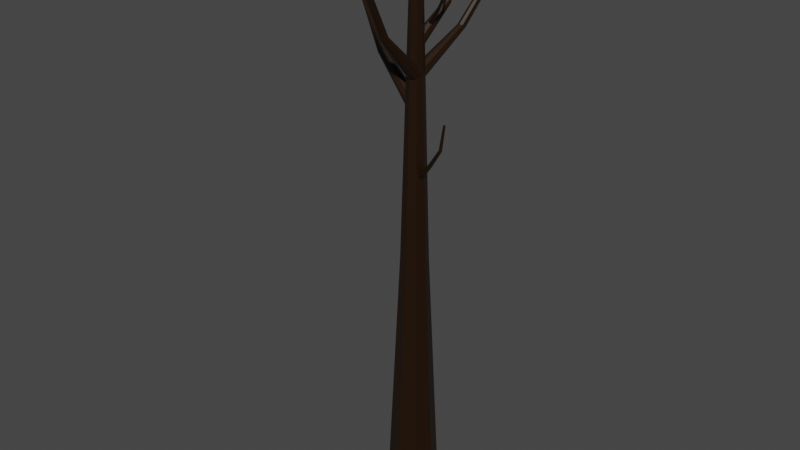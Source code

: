 # Source: deadtree3.blend  (saved by Blender 2.82.7; exported with 4.5.12 LTS)
import bpy
from mathutils import Matrix  # noqa: F401  (used for matrix-valued properties, if any)

bpy.ops.wm.read_factory_settings(use_empty=True)
scene = bpy.context.scene
scene.name = 'Scene'

# ---- collections
col_collection = bpy.data.collections.new('Collection'); scene.collection.children.link(col_collection)

# ---- materials (node trees are filled in below, after node groups)
mat_material = bpy.data.materials.new('Material')
mat_material.alpha_threshold = 0.0
mat_material.use_transparent_shadow = False
mat_material.line_color = (0.0, 0.0, 0.0, 1.0)

# ---- material node trees
mat_material.use_nodes = True; mat_material.node_tree.nodes.clear()
_N = mat_material.node_tree.nodes; _L = mat_material.node_tree.links
n0 = _N.new('ShaderNodeOutputMaterial'); n0.name = 'Material Output'; n0.location = (300, 300)
n1 = _N.new('ShaderNodeBsdfPrincipled'); n1.name = 'Principled BSDF'; n1.location = (10, 300)
n1.distribution = 'GGX'
n1.subsurface_method = 'BURLEY'
n1.inputs[0].default_value = (0.0151, 0.005181, 0.0, 1.0)
n1.inputs[2].default_value = 0.4
n1.inputs[3].default_value = 1.45
n1.inputs[27].default_value = (0.0, 0.0, 0.0, 1.0)
n1.inputs[28].default_value = 1.0
_L.new(n1.outputs[0], n0.inputs[0])
n0.is_active_output = True

# ---- world
world_world = bpy.data.worlds.new('World'); scene.world = world_world
world_world.use_nodes = True; world_world.node_tree.nodes.clear()
_N = world_world.node_tree.nodes; _L = world_world.node_tree.links
n0 = _N.new('ShaderNodeOutputWorld'); n0.name = 'World Output'; n0.location = (300, 300)
n1 = _N.new('ShaderNodeBackground'); n1.name = 'Background'; n1.location = (10, 300)
n1.inputs[0].default_value = (0.05088, 0.05088, 0.05088, 1.0)
_L.new(n1.outputs[0], n0.inputs[0])
n0.is_active_output = True
world_world.color = (0.05088, 0.05088, 0.05088)
world_world.use_sun_shadow = False
world_world.sun_shadow_jitter_overblur = 0.0

# ---- meshes
me_cube = bpy.data.meshes.new('Cube')
me_cube.from_pydata([(0.2256, 0.2256, 1.0), (1.0, 1.0, -1.0), (0.2256, -0.2256, 1.0), (1.0, -1.0, -1.0), (-0.2256, 0.2256, 1.0), (-1.0, 1.0, -1.0), (-0.2256, -0.2256, 1.0), (-1.0, -1.0, -1.0), (-1.377, 0.0, -1.0), (0.0, 1.377, -1.0), (0.514, 0.514, 0.0), (-0.514, -0.514, 0.0), (0.514, -0.514, 0.0), (-0.514, 0.514, 0.0), (0.0, -0.3108, 1.0), (0.3108, 0.0, 1.0), (0.0, -1.377, -1.0), (-0.3108, 0.0, 1.0), (0.0, 0.3108, 1.0), (1.377, 0.0, -1.0), (0.0, 0.708, 0.0), (0.708, 0.0, 0.0), (0.0, 0.0, -1.0), (-0.708, 0.0, 0.0), (0.0, -0.708, 0.0), (0.0, -0.1239, 1.114), (-0.08994, -0.08994, 1.114), (0.1239, 1.785e-09, 1.114), (0.08994, -0.08994, 1.114), (-0.1239, 1.785e-09, 1.114), (-0.08994, 0.08994, 1.114), (0.0, 0.1239, 1.114), (0.08994, 0.08994, 1.114), (0.0, 1.785e-09, 1.114)], [], [(2, 15, 27, 28), (24, 14, 6, 11), (23, 17, 4, 13), (22, 19, 3, 16), (21, 15, 2, 12), (20, 18, 0, 10), (9, 20, 10, 1), (5, 13, 20, 9), (13, 4, 18, 20), (19, 21, 12, 3), (1, 10, 21, 19), (10, 0, 15, 21), (8, 22, 16, 7), (5, 9, 22, 8), (9, 1, 19, 22), (8, 23, 13, 5), (7, 11, 23, 8), (11, 6, 17, 23), (16, 24, 11, 7), (3, 12, 24, 16), (12, 2, 14, 24), (14, 2, 28, 25), (4, 17, 29, 30), (18, 4, 30, 31), (33, 29, 26, 25), (27, 33, 25, 28), (32, 31, 33, 27), (31, 30, 29, 33), (17, 6, 26, 29), (0, 18, 31, 32), (15, 0, 32, 27), (6, 14, 25, 26)])
_uv = me_cube.uv_layers.new(name='UVMap')
_uv.uv.foreach_set('vector', [0.625, 0.75, 0.625, 0.625, 0.625, 0.625, 0.625, 0.75, 0.5, 0.875, 0.625, 0.875, 0.625, 1.0, 0.5, 1.0, 0.5, 0.125, 0.625, 0.125, 0.625, 0.25, 0.5, 0.25, 0.25, 0.625, 0.375, 0.625, 0.375, 0.75, 0.25, 0.75, 0.5, 0.625, 0.625, 0.625, 0.625, 0.75, 0.5, 0.75, 0.5, 0.375, 0.625, 0.375, 0.625, 0.5, 0.5, 0.5, 0.375, 0.375, 0.5, 0.375, 0.5, 0.5, 0.375, 0.5, 0.375, 0.25, 0.5, 0.25, 0.5, 0.375, 0.375, 0.375, 0.5, 0.25, 0.625, 0.25, 0.625, 0.375, 0.5, 0.375, 0.375, 0.625, 0.5, 0.625, 0.5, 0.75, 0.375, 0.75, 0.375, 0.5, 0.5, 0.5, 0.5, 0.625, 0.375, 0.625, 0.5, 0.5, 0.625, 0.5, 0.625, 0.625, 0.5, 0.625, 0.125, 0.625, 0.25, 0.625, 0.25, 0.75, 0.125, 0.75, 0.125, 0.5, 0.25, 0.5, 0.25, 0.625, 0.125, 0.625, 0.25, 0.5, 0.375, 0.5, 0.375, 0.625, 0.25, 0.625, 0.375, 0.125, 0.5, 0.125, 0.5, 0.25, 0.375, 0.25, 0.375, 0.0, 0.5, 0.0, 0.5, 0.125, 0.375, 0.125, 0.5, 0.0, 0.625, 0.0, 0.625, 0.125, 0.5, 0.125, 0.375, 0.875, 0.5, 0.875, 0.5, 1.0, 0.375, 1.0, 0.375, 0.75, 0.5, 0.75, 0.5, 0.875, 0.375, 0.875, 0.5, 0.75, 0.625, 0.75, 0.625, 0.875, 0.5, 0.875, 0.625, 0.875, 0.625, 0.75, 0.625, 0.75, 0.625, 0.875, 0.625, 0.25, 0.625, 0.125, 0.625, 0.125, 0.625, 0.25, 0.625, 0.375, 0.625, 0.25, 0.625, 0.25, 0.625, 0.375, 0.75, 0.625, 0.875, 0.625, 0.875, 0.75, 0.75, 0.75, 0.625, 0.625, 0.75, 0.625, 0.75, 0.75, 0.625, 0.75, 0.625, 0.5, 0.75, 0.5, 0.75, 0.625, 0.625, 0.625, 0.75, 0.5, 0.875, 0.5, 0.875, 0.625, 0.75, 0.625, 0.625, 0.125, 0.625, 0.0, 0.625, 0.0, 0.625, 0.125, 0.625, 0.5, 0.625, 0.375, 0.625, 0.375, 0.625, 0.5, 0.625, 0.625, 0.625, 0.5, 0.625, 0.5, 0.625, 0.625, 0.625, 1.0, 0.625, 0.875, 0.625, 0.875, 0.625, 1.0])
me_cube.materials.append(mat_material)
me_cube.use_remesh_preserve_volume = False
me_cube.use_remesh_preserve_attributes = False
me_cube.use_mirror_vertex_groups = False
me_cube.update()
me_cube_001 = bpy.data.meshes.new('Cube.001')
me_cube_001.from_pydata([(0.2932, 0.2932, 1.0), (1.0, 1.0, -1.0), (0.2932, -0.2932, 1.0), (1.0, -1.0, -1.0), (-0.2932, 0.2932, 1.0), (-1.0, 1.0, -1.0), (-0.2932, -0.2932, 1.0), (-1.0, -1.0, -1.0), (-1.377, 0.0, -1.0), (0.0, 1.377, -1.0), (0.514, 2.807, -0.2541), (-0.514, 1.779, -0.2541), (0.514, 1.779, -0.2541), (-0.514, 2.807, -0.2541), (0.0, -0.4039, 1.0), (0.4039, 0.0, 1.0), (0.0, -1.377, -1.0), (-0.4039, 0.0, 1.0), (0.0, 0.4039, 1.0), (1.377, 0.0, -1.0), (0.0, 3.001, -0.2541), (0.708, 2.293, -0.2541), (0.0, 0.0, -1.0), (-0.708, 2.293, -0.2541), (0.0, 1.585, -0.2541), (0.0, 0.0, 1.0)], [], [(25, 17, 6, 14), (24, 14, 6, 11), (23, 17, 4, 13), (22, 19, 3, 16), (21, 15, 2, 12), (20, 18, 0, 10), (9, 20, 10, 1), (5, 13, 20, 9), (13, 4, 18, 20), (19, 21, 12, 3), (1, 10, 21, 19), (10, 0, 15, 21), (8, 22, 16, 7), (5, 9, 22, 8), (9, 1, 19, 22), (8, 23, 13, 5), (7, 11, 23, 8), (11, 6, 17, 23), (16, 24, 11, 7), (3, 12, 24, 16), (12, 2, 14, 24), (15, 25, 14, 2), (0, 18, 25, 15), (18, 4, 17, 25)])
_uv = me_cube_001.uv_layers.new(name='UVMap')
_uv.uv.foreach_set('vector', [0.75, 0.625, 0.875, 0.625, 0.875, 0.75, 0.75, 0.75, 0.5, 0.875, 0.625, 0.875, 0.625, 1.0, 0.5, 1.0, 0.5, 0.125, 0.625, 0.125, 0.625, 0.25, 0.5, 0.25, 0.25, 0.625, 0.375, 0.625, 0.375, 0.75, 0.25, 0.75, 0.5, 0.625, 0.625, 0.625, 0.625, 0.75, 0.5, 0.75, 0.5, 0.375, 0.625, 0.375, 0.625, 0.5, 0.5, 0.5, 0.375, 0.375, 0.5, 0.375, 0.5, 0.5, 0.375, 0.5, 0.375, 0.25, 0.5, 0.25, 0.5, 0.375, 0.375, 0.375, 0.5, 0.25, 0.625, 0.25, 0.625, 0.375, 0.5, 0.375, 0.375, 0.625, 0.5, 0.625, 0.5, 0.75, 0.375, 0.75, 0.375, 0.5, 0.5, 0.5, 0.5, 0.625, 0.375, 0.625, 0.5, 0.5, 0.625, 0.5, 0.625, 0.625, 0.5, 0.625, 0.125, 0.625, 0.25, 0.625, 0.25, 0.75, 0.125, 0.75, 0.125, 0.5, 0.25, 0.5, 0.25, 0.625, 0.125, 0.625, 0.25, 0.5, 0.375, 0.5, 0.375, 0.625, 0.25, 0.625, 0.375, 0.125, 0.5, 0.125, 0.5, 0.25, 0.375, 0.25, 0.375, 0.0, 0.5, 0.0, 0.5, 0.125, 0.375, 0.125, 0.5, 0.0, 0.625, 0.0, 0.625, 0.125, 0.5, 0.125, 0.375, 0.875, 0.5, 0.875, 0.5, 1.0, 0.375, 1.0, 0.375, 0.75, 0.5, 0.75, 0.5, 0.875, 0.375, 0.875, 0.5, 0.75, 0.625, 0.75, 0.625, 0.875, 0.5, 0.875, 0.625, 0.625, 0.75, 0.625, 0.75, 0.75, 0.625, 0.75, 0.625, 0.5, 0.75, 0.5, 0.75, 0.625, 0.625, 0.625, 0.75, 0.5, 0.875, 0.5, 0.875, 0.625, 0.75, 0.625])
me_cube_001.materials.append(mat_material)
me_cube_001.use_remesh_preserve_volume = False
me_cube_001.use_remesh_preserve_attributes = False
me_cube_001.use_mirror_vertex_groups = False
me_cube_001.update()
me_cube_002 = bpy.data.meshes.new('Cube.002')
me_cube_002.from_pydata([(0.2932, 0.2932, 1.0), (1.0, 1.0, -1.0), (0.2932, -0.2932, 1.0), (1.0, -1.0, -1.0), (-0.2932, 0.2932, 1.0), (-1.0, 1.0, -1.0), (-0.2932, -0.2932, 1.0), (-1.0, -1.0, -1.0), (-1.377, 0.0, -1.0), (0.0, 1.377, -1.0), (0.514, 2.807, -0.2541), (-0.514, 1.779, -0.2541), (0.514, 1.779, -0.2541), (-0.514, 2.807, -0.2541), (0.0, -0.4039, 1.0), (0.4039, 0.0, 1.0), (0.0, -1.377, -1.0), (-0.4039, 0.0, 1.0), (0.0, 0.4039, 1.0), (1.377, 0.0, -1.0), (0.0, 3.001, -0.2541), (0.708, 2.293, -0.2541), (0.0, 0.0, -1.0), (-0.708, 2.293, -0.2541), (0.0, 1.585, -0.2541), (0.0, 0.0, 1.0), (-0.05316, 3.117, 0.4156), (0.7568, 3.927, 0.4156), (0.7568, 3.117, 0.4156), (-0.05316, 3.927, 0.4156), (0.3518, 4.079, 0.4156), (0.9096, 3.522, 0.4156), (-0.206, 3.522, 0.4156), (0.3518, 2.964, 0.4156)], [], [(25, 17, 6, 14), (33, 14, 6, 26), (32, 17, 4, 29), (22, 19, 3, 16), (31, 15, 2, 28), (30, 18, 0, 27), (9, 20, 10, 1), (5, 13, 20, 9), (29, 4, 18, 30), (19, 21, 12, 3), (1, 10, 21, 19), (27, 0, 15, 31), (8, 22, 16, 7), (5, 9, 22, 8), (9, 1, 19, 22), (8, 23, 13, 5), (7, 11, 23, 8), (26, 6, 17, 32), (16, 24, 11, 7), (3, 12, 24, 16), (28, 2, 14, 33), (15, 25, 14, 2), (0, 18, 25, 15), (18, 4, 17, 25), (12, 28, 33, 24), (11, 26, 32, 23), (10, 27, 31, 21), (13, 29, 30, 20), (20, 30, 27, 10), (21, 31, 28, 12), (23, 32, 29, 13), (24, 33, 26, 11)])
_uv = me_cube_002.uv_layers.new(name='UVMap')
_uv.uv.foreach_set('vector', [0.75, 0.625, 0.875, 0.625, 0.875, 0.75, 0.75, 0.75, 0.5617, 0.875, 0.625, 0.875, 0.625, 1.0, 0.5617, 1.0, 0.5617, 0.125, 0.625, 0.125, 0.625, 0.25, 0.5617, 0.25, 0.25, 0.625, 0.375, 0.625, 0.375, 0.75, 0.25, 0.75, 0.5617, 0.625, 0.625, 0.625, 0.625, 0.75, 0.5617, 0.75, 0.5617, 0.375, 0.625, 0.375, 0.625, 0.5, 0.5617, 0.5, 0.375, 0.375, 0.5, 0.375, 0.5, 0.5, 0.375, 0.5, 0.375, 0.25, 0.5, 0.25, 0.5, 0.375, 0.375, 0.375, 0.5617, 0.25, 0.625, 0.25, 0.625, 0.375, 0.5617, 0.375, 0.375, 0.625, 0.5, 0.625, 0.5, 0.75, 0.375, 0.75, 0.375, 0.5, 0.5, 0.5, 0.5, 0.625, 0.375, 0.625, 0.5617, 0.5, 0.625, 0.5, 0.625, 0.625, 0.5617, 0.625, 0.125, 0.625, 0.25, 0.625, 0.25, 0.75, 0.125, 0.75, 0.125, 0.5, 0.25, 0.5, 0.25, 0.625, 0.125, 0.625, 0.25, 0.5, 0.375, 0.5, 0.375, 0.625, 0.25, 0.625, 0.375, 0.125, 0.5, 0.125, 0.5, 0.25, 0.375, 0.25, 0.375, 0.0, 0.5, 0.0, 0.5, 0.125, 0.375, 0.125, 0.5617, 0.0, 0.625, 0.0, 0.625, 0.125, 0.5617, 0.125, 0.375, 0.875, 0.5, 0.875, 0.5, 1.0, 0.375, 1.0, 0.375, 0.75, 0.5, 0.75, 0.5, 0.875, 0.375, 0.875, 0.5617, 0.75, 0.625, 0.75, 0.625, 0.875, 0.5617, 0.875, 0.625, 0.625, 0.75, 0.625, 0.75, 0.75, 0.625, 0.75, 0.625, 0.5, 0.75, 0.5, 0.75, 0.625, 0.625, 0.625, 0.75, 0.5, 0.875, 0.5, 0.875, 0.625, 0.75, 0.625, 0.5, 0.75, 0.5617, 0.75, 0.5617, 0.875, 0.5, 0.875, 0.5, 0.0, 0.5617, 0.0, 0.5617, 0.125, 0.5, 0.125, 0.5, 0.5, 0.5617, 0.5, 0.5617, 0.625, 0.5, 0.625, 0.5, 0.25, 0.5617, 0.25, 0.5617, 0.375, 0.5, 0.375, 0.5, 0.375, 0.5617, 0.375, 0.5617, 0.5, 0.5, 0.5, 0.5, 0.625, 0.5617, 0.625, 0.5617, 0.75, 0.5, 0.75, 0.5, 0.125, 0.5617, 0.125, 0.5617, 0.25, 0.5, 0.25, 0.5, 0.875, 0.5617, 0.875, 0.5617, 1.0, 0.5, 1.0])
me_cube_002.materials.append(mat_material)
me_cube_002.use_remesh_preserve_volume = False
me_cube_002.use_remesh_preserve_attributes = False
me_cube_002.use_mirror_vertex_groups = False
me_cube_002.update()
me_cube_003 = bpy.data.meshes.new('Cube.003')
me_cube_003.from_pydata([(0.2932, 0.2932, 1.0), (1.0, 1.0, -1.0), (0.2932, -0.2932, 1.0), (1.0, -1.0, -1.0), (-0.2932, 0.2932, 1.0), (-1.0, 1.0, -1.0), (-0.2932, -0.2932, 1.0), (-1.0, -1.0, -1.0), (-1.377, 0.0, -1.0), (0.0, 1.377, -1.0), (0.514, 2.807, -0.2541), (-0.514, 1.779, -0.2541), (0.514, 1.779, -0.2541), (-0.514, 2.807, -0.2541), (0.0, -0.4039, 1.0), (0.4039, 0.0, 1.0), (0.0, -1.377, -1.0), (-0.4039, 0.0, 1.0), (0.0, 0.4039, 1.0), (1.377, 0.0, -1.0), (0.0, 3.001, -0.2541), (0.708, 2.293, -0.2541), (0.0, 0.0, -1.0), (-0.708, 2.293, -0.2541), (0.0, 1.585, -0.2541), (0.0, 0.0, 1.0), (-0.05316, 3.117, 0.4156), (0.7568, 3.927, 0.4156), (0.7568, 3.117, 0.4156), (-0.05316, 3.927, 0.4156), (0.3518, 4.079, 0.4156), (0.9096, 3.522, 0.4156), (-0.206, 3.522, 0.4156), (0.3518, 2.964, 0.4156)], [], [(25, 17, 6, 14), (33, 14, 6, 26), (32, 17, 4, 29), (22, 19, 3, 16), (31, 15, 2, 28), (30, 18, 0, 27), (9, 20, 10, 1), (5, 13, 20, 9), (29, 4, 18, 30), (19, 21, 12, 3), (1, 10, 21, 19), (27, 0, 15, 31), (8, 22, 16, 7), (5, 9, 22, 8), (9, 1, 19, 22), (8, 23, 13, 5), (7, 11, 23, 8), (26, 6, 17, 32), (16, 24, 11, 7), (3, 12, 24, 16), (28, 2, 14, 33), (15, 25, 14, 2), (0, 18, 25, 15), (18, 4, 17, 25), (12, 28, 33, 24), (11, 26, 32, 23), (10, 27, 31, 21), (13, 29, 30, 20), (20, 30, 27, 10), (21, 31, 28, 12), (23, 32, 29, 13), (24, 33, 26, 11)])
_uv = me_cube_003.uv_layers.new(name='UVMap')
_uv.uv.foreach_set('vector', [0.75, 0.625, 0.875, 0.625, 0.875, 0.75, 0.75, 0.75, 0.5617, 0.875, 0.625, 0.875, 0.625, 1.0, 0.5617, 1.0, 0.5617, 0.125, 0.625, 0.125, 0.625, 0.25, 0.5617, 0.25, 0.25, 0.625, 0.375, 0.625, 0.375, 0.75, 0.25, 0.75, 0.5617, 0.625, 0.625, 0.625, 0.625, 0.75, 0.5617, 0.75, 0.5617, 0.375, 0.625, 0.375, 0.625, 0.5, 0.5617, 0.5, 0.375, 0.375, 0.5, 0.375, 0.5, 0.5, 0.375, 0.5, 0.375, 0.25, 0.5, 0.25, 0.5, 0.375, 0.375, 0.375, 0.5617, 0.25, 0.625, 0.25, 0.625, 0.375, 0.5617, 0.375, 0.375, 0.625, 0.5, 0.625, 0.5, 0.75, 0.375, 0.75, 0.375, 0.5, 0.5, 0.5, 0.5, 0.625, 0.375, 0.625, 0.5617, 0.5, 0.625, 0.5, 0.625, 0.625, 0.5617, 0.625, 0.125, 0.625, 0.25, 0.625, 0.25, 0.75, 0.125, 0.75, 0.125, 0.5, 0.25, 0.5, 0.25, 0.625, 0.125, 0.625, 0.25, 0.5, 0.375, 0.5, 0.375, 0.625, 0.25, 0.625, 0.375, 0.125, 0.5, 0.125, 0.5, 0.25, 0.375, 0.25, 0.375, 0.0, 0.5, 0.0, 0.5, 0.125, 0.375, 0.125, 0.5617, 0.0, 0.625, 0.0, 0.625, 0.125, 0.5617, 0.125, 0.375, 0.875, 0.5, 0.875, 0.5, 1.0, 0.375, 1.0, 0.375, 0.75, 0.5, 0.75, 0.5, 0.875, 0.375, 0.875, 0.5617, 0.75, 0.625, 0.75, 0.625, 0.875, 0.5617, 0.875, 0.625, 0.625, 0.75, 0.625, 0.75, 0.75, 0.625, 0.75, 0.625, 0.5, 0.75, 0.5, 0.75, 0.625, 0.625, 0.625, 0.75, 0.5, 0.875, 0.5, 0.875, 0.625, 0.75, 0.625, 0.5, 0.75, 0.5617, 0.75, 0.5617, 0.875, 0.5, 0.875, 0.5, 0.0, 0.5617, 0.0, 0.5617, 0.125, 0.5, 0.125, 0.5, 0.5, 0.5617, 0.5, 0.5617, 0.625, 0.5, 0.625, 0.5, 0.25, 0.5617, 0.25, 0.5617, 0.375, 0.5, 0.375, 0.5, 0.375, 0.5617, 0.375, 0.5617, 0.5, 0.5, 0.5, 0.5, 0.625, 0.5617, 0.625, 0.5617, 0.75, 0.5, 0.75, 0.5, 0.125, 0.5617, 0.125, 0.5617, 0.25, 0.5, 0.25, 0.5, 0.875, 0.5617, 0.875, 0.5617, 1.0, 0.5, 1.0])
me_cube_003.materials.append(mat_material)
me_cube_003.use_remesh_preserve_volume = False
me_cube_003.use_remesh_preserve_attributes = False
me_cube_003.use_mirror_vertex_groups = False
me_cube_003.update()
me_cube_004 = bpy.data.meshes.new('Cube.004')
me_cube_004.from_pydata([(0.2932, 2.269, 0.4096), (1.0, 1.0, -1.0), (0.2932, 1.682, 0.4096), (1.0, -1.0, -1.0), (-0.2932, 2.269, 0.4096), (-1.0, 1.0, -1.0), (-0.2932, 1.682, 0.4096), (-1.0, -1.0, -1.0), (-1.377, 0.0, -1.0), (0.0, 1.377, -1.0), (2.481, 2.747, -0.3345), (1.453, 1.719, -0.3345), (2.481, 1.719, -0.3345), (1.453, 2.747, -0.3345), (0.0, 1.572, 0.4096), (0.4039, 1.976, 0.4096), (0.0, -1.377, -1.0), (-0.4039, 1.976, 0.4096), (0.0, 2.38, 0.4096), (1.377, 0.0, -1.0), (1.967, 2.941, -0.3345), (2.675, 2.233, -0.3345), (0.0, 0.0, -1.0), (1.259, 2.233, -0.3345), (1.967, 1.525, -0.3345), (0.0, 1.976, 0.4096)], [], [(25, 17, 6, 14), (24, 14, 6, 11), (23, 17, 4, 13), (22, 19, 3, 16), (21, 15, 2, 12), (20, 18, 0, 10), (9, 20, 10, 1), (5, 13, 20, 9), (13, 4, 18, 20), (19, 21, 12, 3), (1, 10, 21, 19), (10, 0, 15, 21), (8, 22, 16, 7), (5, 9, 22, 8), (9, 1, 19, 22), (8, 23, 13, 5), (7, 11, 23, 8), (11, 6, 17, 23), (16, 24, 11, 7), (3, 12, 24, 16), (12, 2, 14, 24), (15, 25, 14, 2), (0, 18, 25, 15), (18, 4, 17, 25)])
_uv = me_cube_004.uv_layers.new(name='UVMap')
_uv.uv.foreach_set('vector', [0.75, 0.625, 0.875, 0.625, 0.875, 0.75, 0.75, 0.75, 0.5, 0.875, 0.625, 0.875, 0.625, 1.0, 0.5, 1.0, 0.5, 0.125, 0.625, 0.125, 0.625, 0.25, 0.5, 0.25, 0.25, 0.625, 0.375, 0.625, 0.375, 0.75, 0.25, 0.75, 0.5, 0.625, 0.625, 0.625, 0.625, 0.75, 0.5, 0.75, 0.5, 0.375, 0.625, 0.375, 0.625, 0.5, 0.5, 0.5, 0.375, 0.375, 0.5, 0.375, 0.5, 0.5, 0.375, 0.5, 0.375, 0.25, 0.5, 0.25, 0.5, 0.375, 0.375, 0.375, 0.5, 0.25, 0.625, 0.25, 0.625, 0.375, 0.5, 0.375, 0.375, 0.625, 0.5, 0.625, 0.5, 0.75, 0.375, 0.75, 0.375, 0.5, 0.5, 0.5, 0.5, 0.625, 0.375, 0.625, 0.5, 0.5, 0.625, 0.5, 0.625, 0.625, 0.5, 0.625, 0.125, 0.625, 0.25, 0.625, 0.25, 0.75, 0.125, 0.75, 0.125, 0.5, 0.25, 0.5, 0.25, 0.625, 0.125, 0.625, 0.25, 0.5, 0.375, 0.5, 0.375, 0.625, 0.25, 0.625, 0.375, 0.125, 0.5, 0.125, 0.5, 0.25, 0.375, 0.25, 0.375, 0.0, 0.5, 0.0, 0.5, 0.125, 0.375, 0.125, 0.5, 0.0, 0.625, 0.0, 0.625, 0.125, 0.5, 0.125, 0.375, 0.875, 0.5, 0.875, 0.5, 1.0, 0.375, 1.0, 0.375, 0.75, 0.5, 0.75, 0.5, 0.875, 0.375, 0.875, 0.5, 0.75, 0.625, 0.75, 0.625, 0.875, 0.5, 0.875, 0.625, 0.625, 0.75, 0.625, 0.75, 0.75, 0.625, 0.75, 0.625, 0.5, 0.75, 0.5, 0.75, 0.625, 0.625, 0.625, 0.75, 0.5, 0.875, 0.5, 0.875, 0.625, 0.75, 0.625])
me_cube_004.materials.append(mat_material)
me_cube_004.use_remesh_preserve_volume = False
me_cube_004.use_remesh_preserve_attributes = False
me_cube_004.use_mirror_vertex_groups = False
me_cube_004.update()
me_cube_005 = bpy.data.meshes.new('Cube.005')
me_cube_005.from_pydata([(0.2932, 0.2932, 1.0), (1.0, 1.0, -1.0), (0.2932, -0.2932, 1.0), (1.0, -1.0, -1.0), (-0.2932, 0.2932, 1.0), (-1.0, 1.0, -1.0), (-0.2932, -0.2932, 1.0), (-1.0, -1.0, -1.0), (-1.377, 0.0, -1.0), (0.0, 1.377, -1.0), (0.514, 2.807, -0.2541), (-0.514, 1.779, -0.2541), (0.514, 1.779, -0.2541), (-0.514, 2.807, -0.2541), (0.0, -0.4039, 1.0), (0.4039, 0.0, 1.0), (0.0, -1.377, -1.0), (-0.4039, 0.0, 1.0), (0.0, 0.4039, 1.0), (1.377, 0.0, -1.0), (0.0, 3.001, -0.2541), (0.708, 2.293, -0.2541), (0.0, 0.0, -1.0), (-0.708, 2.293, -0.2541), (0.0, 1.585, -0.2541), (0.0, 0.0, 1.0), (-0.05316, 3.117, 0.4156), (0.7568, 3.927, 0.4156), (0.7568, 3.117, 0.4156), (-0.05316, 3.927, 0.4156), (0.3518, 4.079, 0.4156), (0.9096, 3.522, 0.4156), (-0.206, 3.522, 0.4156), (0.3518, 2.964, 0.4156)], [], [(25, 17, 6, 14), (33, 14, 6, 26), (32, 17, 4, 29), (22, 19, 3, 16), (31, 15, 2, 28), (30, 18, 0, 27), (9, 20, 10, 1), (5, 13, 20, 9), (29, 4, 18, 30), (19, 21, 12, 3), (1, 10, 21, 19), (27, 0, 15, 31), (8, 22, 16, 7), (5, 9, 22, 8), (9, 1, 19, 22), (8, 23, 13, 5), (7, 11, 23, 8), (26, 6, 17, 32), (16, 24, 11, 7), (3, 12, 24, 16), (28, 2, 14, 33), (15, 25, 14, 2), (0, 18, 25, 15), (18, 4, 17, 25), (12, 28, 33, 24), (11, 26, 32, 23), (10, 27, 31, 21), (13, 29, 30, 20), (20, 30, 27, 10), (21, 31, 28, 12), (23, 32, 29, 13), (24, 33, 26, 11)])
_uv = me_cube_005.uv_layers.new(name='UVMap')
_uv.uv.foreach_set('vector', [0.75, 0.625, 0.875, 0.625, 0.875, 0.75, 0.75, 0.75, 0.5617, 0.875, 0.625, 0.875, 0.625, 1.0, 0.5617, 1.0, 0.5617, 0.125, 0.625, 0.125, 0.625, 0.25, 0.5617, 0.25, 0.25, 0.625, 0.375, 0.625, 0.375, 0.75, 0.25, 0.75, 0.5617, 0.625, 0.625, 0.625, 0.625, 0.75, 0.5617, 0.75, 0.5617, 0.375, 0.625, 0.375, 0.625, 0.5, 0.5617, 0.5, 0.375, 0.375, 0.5, 0.375, 0.5, 0.5, 0.375, 0.5, 0.375, 0.25, 0.5, 0.25, 0.5, 0.375, 0.375, 0.375, 0.5617, 0.25, 0.625, 0.25, 0.625, 0.375, 0.5617, 0.375, 0.375, 0.625, 0.5, 0.625, 0.5, 0.75, 0.375, 0.75, 0.375, 0.5, 0.5, 0.5, 0.5, 0.625, 0.375, 0.625, 0.5617, 0.5, 0.625, 0.5, 0.625, 0.625, 0.5617, 0.625, 0.125, 0.625, 0.25, 0.625, 0.25, 0.75, 0.125, 0.75, 0.125, 0.5, 0.25, 0.5, 0.25, 0.625, 0.125, 0.625, 0.25, 0.5, 0.375, 0.5, 0.375, 0.625, 0.25, 0.625, 0.375, 0.125, 0.5, 0.125, 0.5, 0.25, 0.375, 0.25, 0.375, 0.0, 0.5, 0.0, 0.5, 0.125, 0.375, 0.125, 0.5617, 0.0, 0.625, 0.0, 0.625, 0.125, 0.5617, 0.125, 0.375, 0.875, 0.5, 0.875, 0.5, 1.0, 0.375, 1.0, 0.375, 0.75, 0.5, 0.75, 0.5, 0.875, 0.375, 0.875, 0.5617, 0.75, 0.625, 0.75, 0.625, 0.875, 0.5617, 0.875, 0.625, 0.625, 0.75, 0.625, 0.75, 0.75, 0.625, 0.75, 0.625, 0.5, 0.75, 0.5, 0.75, 0.625, 0.625, 0.625, 0.75, 0.5, 0.875, 0.5, 0.875, 0.625, 0.75, 0.625, 0.5, 0.75, 0.5617, 0.75, 0.5617, 0.875, 0.5, 0.875, 0.5, 0.0, 0.5617, 0.0, 0.5617, 0.125, 0.5, 0.125, 0.5, 0.5, 0.5617, 0.5, 0.5617, 0.625, 0.5, 0.625, 0.5, 0.25, 0.5617, 0.25, 0.5617, 0.375, 0.5, 0.375, 0.5, 0.375, 0.5617, 0.375, 0.5617, 0.5, 0.5, 0.5, 0.5, 0.625, 0.5617, 0.625, 0.5617, 0.75, 0.5, 0.75, 0.5, 0.125, 0.5617, 0.125, 0.5617, 0.25, 0.5, 0.25, 0.5, 0.875, 0.5617, 0.875, 0.5617, 1.0, 0.5, 1.0])
me_cube_005.materials.append(mat_material)
me_cube_005.use_remesh_preserve_volume = False
me_cube_005.use_remesh_preserve_attributes = False
me_cube_005.use_mirror_vertex_groups = False
me_cube_005.update()
me_cube_006 = bpy.data.meshes.new('Cube.006')
me_cube_006.from_pydata([(0.2932, 0.2932, 1.0), (1.0, 1.0, -1.0), (0.2932, -0.2932, 1.0), (1.0, -1.0, -1.0), (-0.2932, 0.2932, 1.0), (-1.0, 1.0, -1.0), (-0.2932, -0.2932, 1.0), (-1.0, -1.0, -1.0), (-1.377, 0.0, -1.0), (0.0, 1.377, -1.0), (0.514, 2.807, -0.2541), (-0.514, 1.779, -0.2541), (0.514, 1.779, -0.2541), (-0.514, 2.807, -0.2541), (0.0, -0.4039, 1.0), (0.4039, 0.0, 1.0), (0.0, -1.377, -1.0), (-0.4039, 0.0, 1.0), (0.0, 0.4039, 1.0), (1.377, 0.0, -1.0), (0.0, 3.001, -0.2541), (0.708, 2.293, -0.2541), (0.0, 0.0, -1.0), (-0.708, 2.293, -0.2541), (0.0, 1.585, -0.2541), (0.0, 0.0, 1.0)], [], [(25, 17, 6, 14), (24, 14, 6, 11), (23, 17, 4, 13), (22, 19, 3, 16), (21, 15, 2, 12), (20, 18, 0, 10), (9, 20, 10, 1), (5, 13, 20, 9), (13, 4, 18, 20), (19, 21, 12, 3), (1, 10, 21, 19), (10, 0, 15, 21), (8, 22, 16, 7), (5, 9, 22, 8), (9, 1, 19, 22), (8, 23, 13, 5), (7, 11, 23, 8), (11, 6, 17, 23), (16, 24, 11, 7), (3, 12, 24, 16), (12, 2, 14, 24), (15, 25, 14, 2), (0, 18, 25, 15), (18, 4, 17, 25)])
_uv = me_cube_006.uv_layers.new(name='UVMap')
_uv.uv.foreach_set('vector', [0.75, 0.625, 0.875, 0.625, 0.875, 0.75, 0.75, 0.75, 0.5, 0.875, 0.625, 0.875, 0.625, 1.0, 0.5, 1.0, 0.5, 0.125, 0.625, 0.125, 0.625, 0.25, 0.5, 0.25, 0.25, 0.625, 0.375, 0.625, 0.375, 0.75, 0.25, 0.75, 0.5, 0.625, 0.625, 0.625, 0.625, 0.75, 0.5, 0.75, 0.5, 0.375, 0.625, 0.375, 0.625, 0.5, 0.5, 0.5, 0.375, 0.375, 0.5, 0.375, 0.5, 0.5, 0.375, 0.5, 0.375, 0.25, 0.5, 0.25, 0.5, 0.375, 0.375, 0.375, 0.5, 0.25, 0.625, 0.25, 0.625, 0.375, 0.5, 0.375, 0.375, 0.625, 0.5, 0.625, 0.5, 0.75, 0.375, 0.75, 0.375, 0.5, 0.5, 0.5, 0.5, 0.625, 0.375, 0.625, 0.5, 0.5, 0.625, 0.5, 0.625, 0.625, 0.5, 0.625, 0.125, 0.625, 0.25, 0.625, 0.25, 0.75, 0.125, 0.75, 0.125, 0.5, 0.25, 0.5, 0.25, 0.625, 0.125, 0.625, 0.25, 0.5, 0.375, 0.5, 0.375, 0.625, 0.25, 0.625, 0.375, 0.125, 0.5, 0.125, 0.5, 0.25, 0.375, 0.25, 0.375, 0.0, 0.5, 0.0, 0.5, 0.125, 0.375, 0.125, 0.5, 0.0, 0.625, 0.0, 0.625, 0.125, 0.5, 0.125, 0.375, 0.875, 0.5, 0.875, 0.5, 1.0, 0.375, 1.0, 0.375, 0.75, 0.5, 0.75, 0.5, 0.875, 0.375, 0.875, 0.5, 0.75, 0.625, 0.75, 0.625, 0.875, 0.5, 0.875, 0.625, 0.625, 0.75, 0.625, 0.75, 0.75, 0.625, 0.75, 0.625, 0.5, 0.75, 0.5, 0.75, 0.625, 0.625, 0.625, 0.75, 0.5, 0.875, 0.5, 0.875, 0.625, 0.75, 0.625])
me_cube_006.materials.append(mat_material)
me_cube_006.use_remesh_preserve_volume = False
me_cube_006.use_remesh_preserve_attributes = False
me_cube_006.use_mirror_vertex_groups = False
me_cube_006.update()
me_cube_007 = bpy.data.meshes.new('Cube.007')
me_cube_007.from_pydata([(5.901, 5.731, 0.9171), (1.0, 1.0, -1.0), (5.901, 5.145, 0.9171), (1.0, -1.0, -1.0), (5.315, 5.731, 0.9171), (-1.0, 1.0, -1.0), (5.315, 5.145, 0.9171), (-1.0, -1.0, -1.0), (-1.377, 0.0, -1.0), (0.0, 1.377, -1.0), (2.575, 5.135, -0.277), (1.547, 4.107, -0.277), (2.575, 4.107, -0.277), (1.547, 5.135, -0.277), (5.608, 5.034, 0.9171), (6.012, 5.438, 0.9171), (0.0, -1.377, -1.0), (5.204, 5.438, 0.9171), (5.608, 5.842, 0.9171), (1.377, 0.0, -1.0), (2.061, 5.329, -0.277), (2.769, 4.621, -0.277), (0.0, 0.0, -1.0), (1.353, 4.621, -0.277), (2.061, 3.913, -0.277), (5.608, 5.438, 0.9171)], [], [(25, 17, 6, 14), (24, 14, 6, 11), (23, 17, 4, 13), (22, 19, 3, 16), (21, 15, 2, 12), (20, 18, 0, 10), (9, 20, 10, 1), (5, 13, 20, 9), (13, 4, 18, 20), (19, 21, 12, 3), (1, 10, 21, 19), (10, 0, 15, 21), (8, 22, 16, 7), (5, 9, 22, 8), (9, 1, 19, 22), (8, 23, 13, 5), (7, 11, 23, 8), (11, 6, 17, 23), (16, 24, 11, 7), (3, 12, 24, 16), (12, 2, 14, 24), (15, 25, 14, 2), (0, 18, 25, 15), (18, 4, 17, 25)])
_uv = me_cube_007.uv_layers.new(name='UVMap')
_uv.uv.foreach_set('vector', [0.75, 0.625, 0.875, 0.625, 0.875, 0.75, 0.75, 0.75, 0.5, 0.875, 0.625, 0.875, 0.625, 1.0, 0.5, 1.0, 0.5, 0.125, 0.625, 0.125, 0.625, 0.25, 0.5, 0.25, 0.25, 0.625, 0.375, 0.625, 0.375, 0.75, 0.25, 0.75, 0.5, 0.625, 0.625, 0.625, 0.625, 0.75, 0.5, 0.75, 0.5, 0.375, 0.625, 0.375, 0.625, 0.5, 0.5, 0.5, 0.375, 0.375, 0.5, 0.375, 0.5, 0.5, 0.375, 0.5, 0.375, 0.25, 0.5, 0.25, 0.5, 0.375, 0.375, 0.375, 0.5, 0.25, 0.625, 0.25, 0.625, 0.375, 0.5, 0.375, 0.375, 0.625, 0.5, 0.625, 0.5, 0.75, 0.375, 0.75, 0.375, 0.5, 0.5, 0.5, 0.5, 0.625, 0.375, 0.625, 0.5, 0.5, 0.625, 0.5, 0.625, 0.625, 0.5, 0.625, 0.125, 0.625, 0.25, 0.625, 0.25, 0.75, 0.125, 0.75, 0.125, 0.5, 0.25, 0.5, 0.25, 0.625, 0.125, 0.625, 0.25, 0.5, 0.375, 0.5, 0.375, 0.625, 0.25, 0.625, 0.375, 0.125, 0.5, 0.125, 0.5, 0.25, 0.375, 0.25, 0.375, 0.0, 0.5, 0.0, 0.5, 0.125, 0.375, 0.125, 0.5, 0.0, 0.625, 0.0, 0.625, 0.125, 0.5, 0.125, 0.375, 0.875, 0.5, 0.875, 0.5, 1.0, 0.375, 1.0, 0.375, 0.75, 0.5, 0.75, 0.5, 0.875, 0.375, 0.875, 0.5, 0.75, 0.625, 0.75, 0.625, 0.875, 0.5, 0.875, 0.625, 0.625, 0.75, 0.625, 0.75, 0.75, 0.625, 0.75, 0.625, 0.5, 0.75, 0.5, 0.75, 0.625, 0.625, 0.625, 0.75, 0.5, 0.875, 0.5, 0.875, 0.625, 0.75, 0.625])
me_cube_007.materials.append(mat_material)
me_cube_007.use_remesh_preserve_volume = False
me_cube_007.use_remesh_preserve_attributes = False
me_cube_007.use_mirror_vertex_groups = False
me_cube_007.update()

# ---- objects
ob_cube = bpy.data.objects.new('Cube', me_cube)
ob_cube_001 = bpy.data.objects.new('Cube.001', me_cube_001)
ob_cube_002 = bpy.data.objects.new('Cube.002', me_cube_002)
ob_cube_003 = bpy.data.objects.new('Cube.003', me_cube_003)
ob_cube_004 = bpy.data.objects.new('Cube.004', me_cube_004)
ob_cube_005 = bpy.data.objects.new('Cube.005', me_cube_005)
ob_cube_006 = bpy.data.objects.new('Cube.006', me_cube_006)
ob_cube_007 = bpy.data.objects.new('Cube.007', me_cube_007)

# ---- transforms, parenting, visibility, modifiers, constraints
ob_cube.location = (0.0, 0.0, 7.0)
ob_cube.scale = (1.116, 1.116, 16.28)
ob_cube.lock_rotations_4d = False
ob_cube.empty_display_type = 'ARROWS'
ob_cube.lineart.crease_threshold = 0.0
ob_cube_001.location = (-0.04262, -2.445, 21.65)
ob_cube_001.rotation_euler = (-0.5539, 0.0, 3.112)
ob_cube_001.scale = (0.3215, 0.3215, 4.692)
ob_cube_001.lock_rotations_4d = False
ob_cube_001.empty_display_type = 'ARROWS'
ob_cube_001.lineart.crease_threshold = 0.0
ob_cube_002.location = (0.0, -1.248, 24.13)
ob_cube_002.rotation_euler = (-0.5539, -0.0, -3.171)
ob_cube_002.scale = (0.1609, 0.1609, 2.349)
ob_cube_002.lock_rotations_4d = False
ob_cube_002.empty_display_type = 'ARROWS'
ob_cube_002.lineart.crease_threshold = 0.0
ob_cube_003.location = (1.314, -0.3833, 13.78)
ob_cube_003.rotation_euler = (-0.5539, -0.0, -1.869)
ob_cube_003.scale = (0.1609, 0.1609, 2.349)
ob_cube_003.lock_rotations_4d = False
ob_cube_003.empty_display_type = 'ARROWS'
ob_cube_003.lineart.crease_threshold = 0.0
ob_cube_004.location = (0.0, 2.088, 22.74)
ob_cube_004.rotation_euler = (-0.5539, -0.0, 0.0)
ob_cube_004.scale = (0.2703, 0.2703, 3.945)
ob_cube_004.lock_rotations_4d = False
ob_cube_004.empty_display_type = 'ARROWS'
ob_cube_004.lineart.crease_threshold = 0.0
ob_cube_005.location = (0.9441, 0.5312, 21.64)
ob_cube_005.rotation_euler = (-0.5223, -0.0131, -1.995)
ob_cube_005.scale = (0.1128, 0.1128, 1.647)
ob_cube_005.lock_rotations_4d = False
ob_cube_005.empty_display_type = 'ARROWS'
ob_cube_005.lineart.crease_threshold = 0.0
ob_cube_006.location = (-2.381, 0.1016, 19.94)
ob_cube_006.rotation_euler = (-0.5539, -0.0, 7.807)
ob_cube_006.scale = (0.3215, 0.3215, 4.692)
ob_cube_006.lock_rotations_4d = False
ob_cube_006.empty_display_type = 'ARROWS'
ob_cube_006.lineart.crease_threshold = 0.0
ob_cube_007.location = (-0.04262, 2.443, 21.65)
ob_cube_007.rotation_euler = (-0.5539, -0.0, 6.289)
ob_cube_007.scale = (0.3215, 0.3215, 4.692)
ob_cube_007.lock_rotations_4d = False
ob_cube_007.empty_display_type = 'ARROWS'
ob_cube_007.lineart.crease_threshold = 0.0

# ---- collection membership
col_collection.objects.link(ob_cube)
col_collection.objects.link(ob_cube_001)
col_collection.objects.link(ob_cube_002)
col_collection.objects.link(ob_cube_003)
col_collection.objects.link(ob_cube_004)
col_collection.objects.link(ob_cube_005)
col_collection.objects.link(ob_cube_006)
col_collection.objects.link(ob_cube_007)

# ---- scene / render settings (as saved in the file)
scene.frame_start = 1; scene.frame_end = 250; scene.frame_set(1)
scene.render.engine = 'BLENDER_EEVEE_NEXT'
scene.cycles.use_denoising = False
scene.cycles.samples = 128
scene.cycles.sampling_pattern = 'TABULATED_SOBOL'
scene.cycles.use_adaptive_sampling = False
scene.cycles.use_light_tree = False
scene.view_settings.view_transform = 'Filmic'
bpy.context.view_layer.update()

# ---- added for rendering (the .blend has no active camera and no usable light): camera, sun
cam_auto = bpy.data.cameras.new('AutoCamera')
cam_auto.lens = 50.0
cam_auto.sensor_width = 36.0
cam_auto.clip_end = 1000.0
ob_auto_camera = bpy.data.objects.new('AutoCamera', cam_auto)
scene.collection.objects.link(ob_auto_camera)
ob_auto_camera.location = (34.3543, -42.4955, 36.9993)
ob_auto_camera.rotation_euler = (1.09748, -7.21219e-08, 0.694738)
scene.camera = ob_auto_camera
light_auto_sun = bpy.data.lights.new('AutoSun', 'SUN')
light_auto_sun.energy = 3.0
light_auto_sun.angle = 0.0523599
ob_auto_sun = bpy.data.objects.new('AutoSun', light_auto_sun)
scene.collection.objects.link(ob_auto_sun)
ob_auto_sun.rotation_euler = (0.872665, 0.174533, 0.523599)
bpy.context.view_layer.update()
